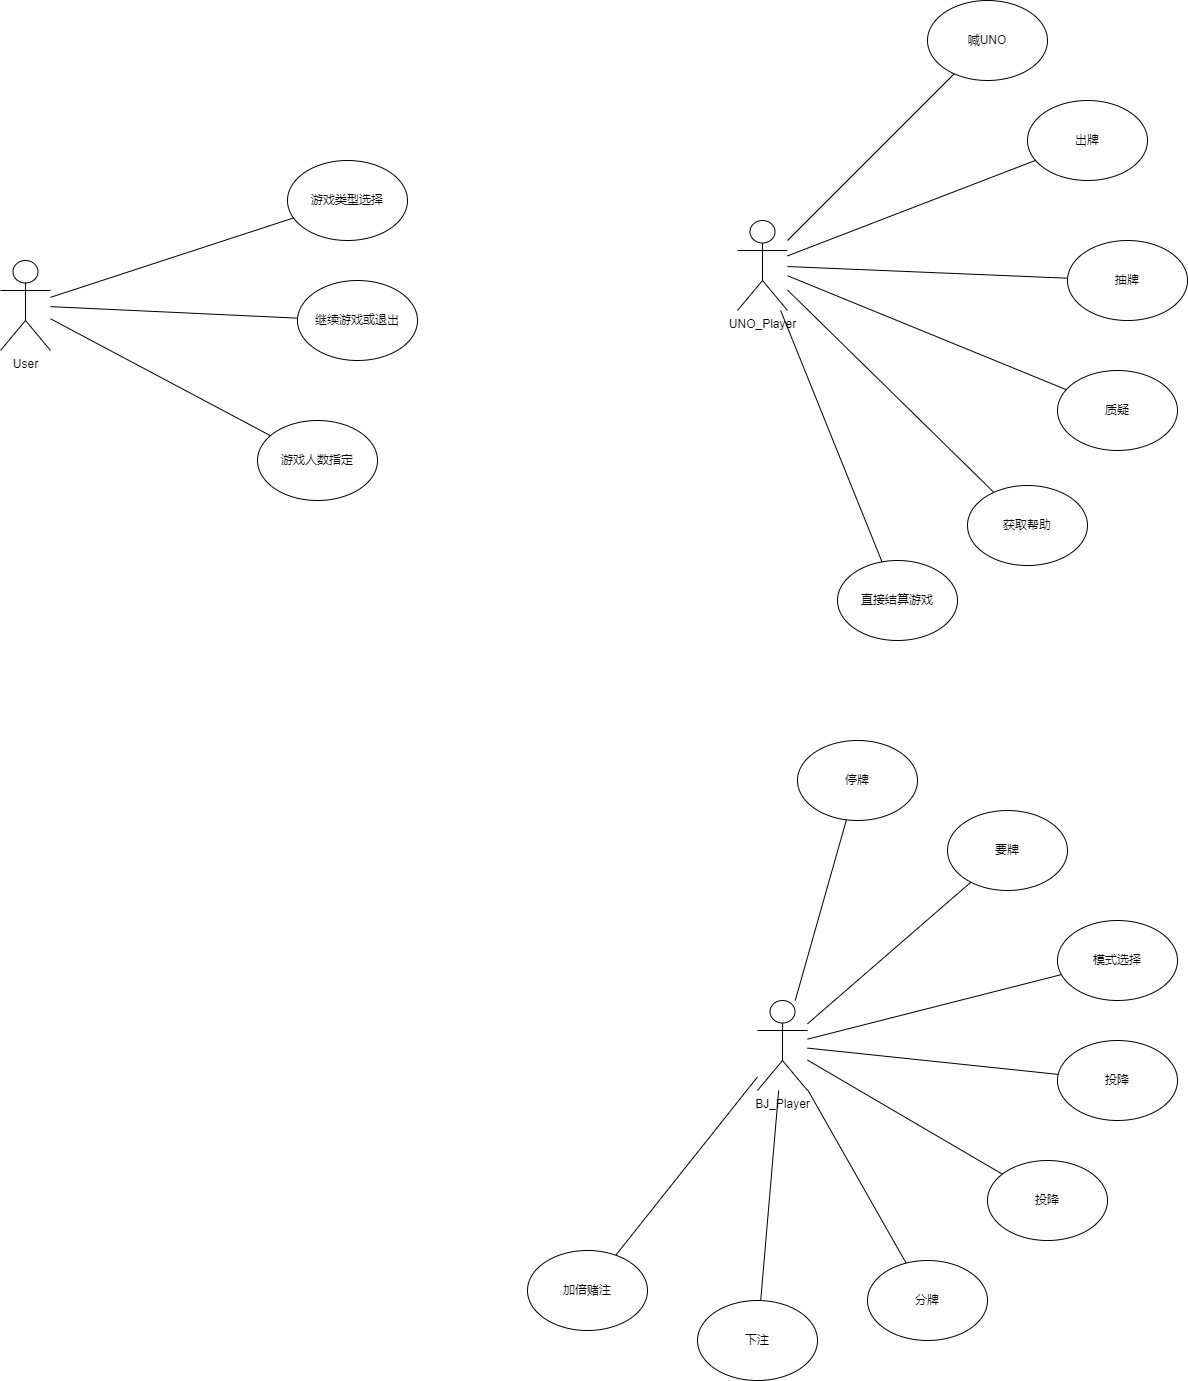

The diagram above was exported from draw.io. Its source (the exported page's mxGraphModel, read from the mxfile embedded in the PNG):
<mxGraphModel dx="3858" dy="1404" grid="1" gridSize="10" guides="1" tooltips="1" connect="1" arrows="1" fold="1" page="1" pageScale="1" pageWidth="827" pageHeight="1169" math="0" shadow="0">
  <root>
    <mxCell id="0" />
    <mxCell id="1" parent="0" />
    <mxCell id="NIfDBaiQn6gE6HbyJ36T-1" value="UNO_Player" style="shape=umlActor;verticalLabelPosition=bottom;verticalAlign=top;html=1;outlineConnect=0;" parent="1" vertex="1">
      <mxGeometry x="-140" y="280" width="50" height="90" as="geometry" />
    </mxCell>
    <mxCell id="NIfDBaiQn6gE6HbyJ36T-3" value="出牌" style="ellipse;whiteSpace=wrap;html=1;" parent="1" vertex="1">
      <mxGeometry x="150" y="160" width="120" height="80" as="geometry" />
    </mxCell>
    <mxCell id="NIfDBaiQn6gE6HbyJ36T-5" value="抽牌" style="ellipse;whiteSpace=wrap;html=1;strokeColor=default;align=center;verticalAlign=middle;fontFamily=Helvetica;fontSize=12;fontColor=default;fillColor=default;" parent="1" vertex="1">
      <mxGeometry x="190" y="300" width="120" height="80" as="geometry" />
    </mxCell>
    <mxCell id="NIfDBaiQn6gE6HbyJ36T-8" value="质疑" style="ellipse;whiteSpace=wrap;html=1;strokeColor=default;align=center;verticalAlign=middle;fontFamily=Helvetica;fontSize=12;fontColor=default;fillColor=default;" parent="1" vertex="1">
      <mxGeometry x="180" y="430" width="120" height="80" as="geometry" />
    </mxCell>
    <mxCell id="NIfDBaiQn6gE6HbyJ36T-9" value="喊UNO" style="ellipse;whiteSpace=wrap;html=1;strokeColor=default;align=center;verticalAlign=middle;fontFamily=Helvetica;fontSize=12;fontColor=default;fillColor=default;" parent="1" vertex="1">
      <mxGeometry x="50" y="60" width="120" height="80" as="geometry" />
    </mxCell>
    <mxCell id="NIfDBaiQn6gE6HbyJ36T-10" value="获取帮助" style="ellipse;whiteSpace=wrap;html=1;strokeColor=default;align=center;verticalAlign=middle;fontFamily=Helvetica;fontSize=12;fontColor=default;fillColor=default;" parent="1" vertex="1">
      <mxGeometry x="90" y="545" width="120" height="80" as="geometry" />
    </mxCell>
    <mxCell id="NIfDBaiQn6gE6HbyJ36T-11" value="直接结算游戏" style="ellipse;whiteSpace=wrap;html=1;strokeColor=default;align=center;verticalAlign=middle;fontFamily=Helvetica;fontSize=12;fontColor=default;fillColor=default;" parent="1" vertex="1">
      <mxGeometry x="-40" y="620" width="120" height="80" as="geometry" />
    </mxCell>
    <mxCell id="NIfDBaiQn6gE6HbyJ36T-12" value="" style="endArrow=none;html=1;rounded=0;fontFamily=Helvetica;fontSize=12;fontColor=default;" parent="1" source="NIfDBaiQn6gE6HbyJ36T-1" target="NIfDBaiQn6gE6HbyJ36T-9" edge="1">
      <mxGeometry width="50" height="50" relative="1" as="geometry">
        <mxPoint x="-50" y="360" as="sourcePoint" />
        <mxPoint x="170" y="250" as="targetPoint" />
      </mxGeometry>
    </mxCell>
    <mxCell id="NIfDBaiQn6gE6HbyJ36T-13" value="" style="endArrow=none;html=1;rounded=0;fontFamily=Helvetica;fontSize=12;fontColor=default;" parent="1" source="NIfDBaiQn6gE6HbyJ36T-1" target="NIfDBaiQn6gE6HbyJ36T-11" edge="1">
      <mxGeometry width="50" height="50" relative="1" as="geometry">
        <mxPoint x="120" y="300" as="sourcePoint" />
        <mxPoint x="170" y="250" as="targetPoint" />
      </mxGeometry>
    </mxCell>
    <mxCell id="NIfDBaiQn6gE6HbyJ36T-14" value="" style="endArrow=none;html=1;rounded=0;fontFamily=Helvetica;fontSize=12;fontColor=default;" parent="1" source="NIfDBaiQn6gE6HbyJ36T-1" target="NIfDBaiQn6gE6HbyJ36T-10" edge="1">
      <mxGeometry width="50" height="50" relative="1" as="geometry">
        <mxPoint x="120" y="300" as="sourcePoint" />
        <mxPoint x="170" y="250" as="targetPoint" />
      </mxGeometry>
    </mxCell>
    <mxCell id="NIfDBaiQn6gE6HbyJ36T-15" value="" style="endArrow=none;html=1;rounded=0;fontFamily=Helvetica;fontSize=12;fontColor=default;" parent="1" source="NIfDBaiQn6gE6HbyJ36T-1" target="NIfDBaiQn6gE6HbyJ36T-8" edge="1">
      <mxGeometry width="50" height="50" relative="1" as="geometry">
        <mxPoint x="120" y="300" as="sourcePoint" />
        <mxPoint x="170" y="250" as="targetPoint" />
      </mxGeometry>
    </mxCell>
    <mxCell id="NIfDBaiQn6gE6HbyJ36T-16" value="" style="endArrow=none;html=1;rounded=0;fontFamily=Helvetica;fontSize=12;fontColor=default;" parent="1" source="NIfDBaiQn6gE6HbyJ36T-1" target="NIfDBaiQn6gE6HbyJ36T-5" edge="1">
      <mxGeometry width="50" height="50" relative="1" as="geometry">
        <mxPoint x="120" y="300" as="sourcePoint" />
        <mxPoint x="170" y="250" as="targetPoint" />
      </mxGeometry>
    </mxCell>
    <mxCell id="NIfDBaiQn6gE6HbyJ36T-17" value="" style="endArrow=none;html=1;rounded=0;fontFamily=Helvetica;fontSize=12;fontColor=default;" parent="1" source="NIfDBaiQn6gE6HbyJ36T-1" target="NIfDBaiQn6gE6HbyJ36T-3" edge="1">
      <mxGeometry width="50" height="50" relative="1" as="geometry">
        <mxPoint x="120" y="300" as="sourcePoint" />
        <mxPoint x="170" y="250" as="targetPoint" />
      </mxGeometry>
    </mxCell>
    <mxCell id="NIfDBaiQn6gE6HbyJ36T-20" value="BJ_Player" style="shape=umlActor;verticalLabelPosition=bottom;verticalAlign=top;html=1;outlineConnect=0;" parent="1" vertex="1">
      <mxGeometry x="-120" y="1060" width="50" height="90" as="geometry" />
    </mxCell>
    <mxCell id="NIfDBaiQn6gE6HbyJ36T-21" value="投降" style="ellipse;whiteSpace=wrap;html=1;strokeColor=default;align=center;verticalAlign=middle;fontFamily=Helvetica;fontSize=12;fontColor=default;fillColor=default;" parent="1" vertex="1">
      <mxGeometry x="180" y="1100" width="120" height="80" as="geometry" />
    </mxCell>
    <mxCell id="NIfDBaiQn6gE6HbyJ36T-22" value="分牌" style="ellipse;whiteSpace=wrap;html=1;strokeColor=default;align=center;verticalAlign=middle;fontFamily=Helvetica;fontSize=12;fontColor=default;fillColor=default;" parent="1" vertex="1">
      <mxGeometry x="-10" y="1320" width="120" height="80" as="geometry" />
    </mxCell>
    <mxCell id="NIfDBaiQn6gE6HbyJ36T-23" value="要牌" style="ellipse;whiteSpace=wrap;html=1;strokeColor=default;align=center;verticalAlign=middle;fontFamily=Helvetica;fontSize=12;fontColor=default;fillColor=default;" parent="1" vertex="1">
      <mxGeometry x="70" y="870" width="120" height="80" as="geometry" />
    </mxCell>
    <mxCell id="NIfDBaiQn6gE6HbyJ36T-24" value="停牌" style="ellipse;whiteSpace=wrap;html=1;strokeColor=default;align=center;verticalAlign=middle;fontFamily=Helvetica;fontSize=12;fontColor=default;fillColor=default;" parent="1" vertex="1">
      <mxGeometry x="-80" y="800" width="120" height="80" as="geometry" />
    </mxCell>
    <mxCell id="NIfDBaiQn6gE6HbyJ36T-26" value="加倍赌注" style="ellipse;whiteSpace=wrap;html=1;strokeColor=default;align=center;verticalAlign=middle;fontFamily=Helvetica;fontSize=12;fontColor=default;fillColor=default;" parent="1" vertex="1">
      <mxGeometry x="-350" y="1310" width="120" height="80" as="geometry" />
    </mxCell>
    <mxCell id="NIfDBaiQn6gE6HbyJ36T-27" value="下注" style="ellipse;whiteSpace=wrap;html=1;strokeColor=default;align=center;verticalAlign=middle;fontFamily=Helvetica;fontSize=12;fontColor=default;fillColor=default;" parent="1" vertex="1">
      <mxGeometry x="-180" y="1360" width="120" height="80" as="geometry" />
    </mxCell>
    <mxCell id="NIfDBaiQn6gE6HbyJ36T-28" value="模式选择" style="ellipse;whiteSpace=wrap;html=1;strokeColor=default;align=center;verticalAlign=middle;fontFamily=Helvetica;fontSize=12;fontColor=default;fillColor=default;" parent="1" vertex="1">
      <mxGeometry x="180" y="980" width="120" height="80" as="geometry" />
    </mxCell>
    <mxCell id="NIfDBaiQn6gE6HbyJ36T-29" value="投降" style="ellipse;whiteSpace=wrap;html=1;strokeColor=default;align=center;verticalAlign=middle;fontFamily=Helvetica;fontSize=12;fontColor=default;fillColor=default;" parent="1" vertex="1">
      <mxGeometry x="110" y="1220" width="120" height="80" as="geometry" />
    </mxCell>
    <mxCell id="NIfDBaiQn6gE6HbyJ36T-31" value="继续游戏或退出" style="ellipse;whiteSpace=wrap;html=1;strokeColor=default;align=center;verticalAlign=middle;fontFamily=Helvetica;fontSize=12;fontColor=default;fillColor=default;" parent="1" vertex="1">
      <mxGeometry x="-580" y="340" width="120" height="80" as="geometry" />
    </mxCell>
    <mxCell id="NIfDBaiQn6gE6HbyJ36T-35" value="" style="endArrow=none;html=1;rounded=0;fontFamily=Helvetica;fontSize=12;fontColor=default;" parent="1" source="NIfDBaiQn6gE6HbyJ36T-29" target="NIfDBaiQn6gE6HbyJ36T-20" edge="1">
      <mxGeometry width="50" height="50" relative="1" as="geometry">
        <mxPoint x="-180" y="1080" as="sourcePoint" />
        <mxPoint x="-130" y="1030" as="targetPoint" />
      </mxGeometry>
    </mxCell>
    <mxCell id="NIfDBaiQn6gE6HbyJ36T-36" value="" style="endArrow=none;html=1;rounded=0;fontFamily=Helvetica;fontSize=12;fontColor=default;" parent="1" source="NIfDBaiQn6gE6HbyJ36T-21" target="NIfDBaiQn6gE6HbyJ36T-20" edge="1">
      <mxGeometry width="50" height="50" relative="1" as="geometry">
        <mxPoint x="-180" y="1080" as="sourcePoint" />
        <mxPoint x="-130" y="1030" as="targetPoint" />
      </mxGeometry>
    </mxCell>
    <mxCell id="NIfDBaiQn6gE6HbyJ36T-37" value="" style="endArrow=none;html=1;rounded=0;fontFamily=Helvetica;fontSize=12;fontColor=default;" parent="1" source="NIfDBaiQn6gE6HbyJ36T-28" target="NIfDBaiQn6gE6HbyJ36T-20" edge="1">
      <mxGeometry width="50" height="50" relative="1" as="geometry">
        <mxPoint x="-180" y="1080" as="sourcePoint" />
        <mxPoint x="-130" y="1030" as="targetPoint" />
      </mxGeometry>
    </mxCell>
    <mxCell id="NIfDBaiQn6gE6HbyJ36T-38" value="" style="endArrow=none;html=1;rounded=0;fontFamily=Helvetica;fontSize=12;fontColor=default;" parent="1" source="NIfDBaiQn6gE6HbyJ36T-20" target="NIfDBaiQn6gE6HbyJ36T-23" edge="1">
      <mxGeometry width="50" height="50" relative="1" as="geometry">
        <mxPoint x="-180" y="1080" as="sourcePoint" />
        <mxPoint x="-130" y="1030" as="targetPoint" />
      </mxGeometry>
    </mxCell>
    <mxCell id="NIfDBaiQn6gE6HbyJ36T-39" value="" style="endArrow=none;html=1;rounded=0;fontFamily=Helvetica;fontSize=12;fontColor=default;" parent="1" source="NIfDBaiQn6gE6HbyJ36T-24" target="NIfDBaiQn6gE6HbyJ36T-20" edge="1">
      <mxGeometry width="50" height="50" relative="1" as="geometry">
        <mxPoint x="-180" y="1080" as="sourcePoint" />
        <mxPoint x="-130" y="1030" as="targetPoint" />
      </mxGeometry>
    </mxCell>
    <mxCell id="NIfDBaiQn6gE6HbyJ36T-40" value="" style="endArrow=none;html=1;rounded=0;fontFamily=Helvetica;fontSize=12;fontColor=default;" parent="1" source="NIfDBaiQn6gE6HbyJ36T-27" target="NIfDBaiQn6gE6HbyJ36T-20" edge="1">
      <mxGeometry width="50" height="50" relative="1" as="geometry">
        <mxPoint x="-180" y="1080" as="sourcePoint" />
        <mxPoint x="-130" y="1030" as="targetPoint" />
      </mxGeometry>
    </mxCell>
    <mxCell id="NIfDBaiQn6gE6HbyJ36T-41" value="" style="endArrow=none;html=1;rounded=0;fontFamily=Helvetica;fontSize=12;fontColor=default;" parent="1" source="NIfDBaiQn6gE6HbyJ36T-26" target="NIfDBaiQn6gE6HbyJ36T-20" edge="1">
      <mxGeometry width="50" height="50" relative="1" as="geometry">
        <mxPoint x="-180" y="1080" as="sourcePoint" />
        <mxPoint x="-130" y="1030" as="targetPoint" />
      </mxGeometry>
    </mxCell>
    <mxCell id="NIfDBaiQn6gE6HbyJ36T-42" value="" style="endArrow=none;html=1;rounded=0;fontFamily=Helvetica;fontSize=12;fontColor=default;" parent="1" source="NIfDBaiQn6gE6HbyJ36T-22" target="NIfDBaiQn6gE6HbyJ36T-20" edge="1">
      <mxGeometry width="50" height="50" relative="1" as="geometry">
        <mxPoint x="-180" y="1080" as="sourcePoint" />
        <mxPoint x="-130" y="1030" as="targetPoint" />
      </mxGeometry>
    </mxCell>
    <mxCell id="NIfDBaiQn6gE6HbyJ36T-43" value="" style="endArrow=none;html=1;rounded=0;fontFamily=Helvetica;fontSize=12;fontColor=default;" parent="1" source="NIfDBaiQn6gE6HbyJ36T-31" target="NIfDBaiQn6gE6HbyJ36T-44" edge="1">
      <mxGeometry width="50" height="50" relative="1" as="geometry">
        <mxPoint x="-400" y="470" as="sourcePoint" />
        <mxPoint x="-451" y="651" as="targetPoint" />
      </mxGeometry>
    </mxCell>
    <mxCell id="NIfDBaiQn6gE6HbyJ36T-44" value="User" style="shape=umlActor;verticalLabelPosition=bottom;verticalAlign=top;html=1;outlineConnect=0;" parent="1" vertex="1">
      <mxGeometry x="-877" y="320" width="50" height="90" as="geometry" />
    </mxCell>
    <mxCell id="NIfDBaiQn6gE6HbyJ36T-47" value="游戏人数指定" style="ellipse;whiteSpace=wrap;html=1;strokeColor=default;align=center;verticalAlign=middle;fontFamily=Helvetica;fontSize=12;fontColor=default;fillColor=default;" parent="1" vertex="1">
      <mxGeometry x="-620" y="480" width="120" height="80" as="geometry" />
    </mxCell>
    <mxCell id="NIfDBaiQn6gE6HbyJ36T-48" value="游戏类型选择" style="ellipse;whiteSpace=wrap;html=1;strokeColor=default;align=center;verticalAlign=middle;fontFamily=Helvetica;fontSize=12;fontColor=default;fillColor=default;" parent="1" vertex="1">
      <mxGeometry x="-590" y="220" width="120" height="80" as="geometry" />
    </mxCell>
    <mxCell id="NIfDBaiQn6gE6HbyJ36T-49" value="" style="endArrow=none;html=1;rounded=0;fontFamily=Helvetica;fontSize=12;fontColor=default;" parent="1" source="NIfDBaiQn6gE6HbyJ36T-44" target="NIfDBaiQn6gE6HbyJ36T-47" edge="1">
      <mxGeometry width="50" height="50" relative="1" as="geometry">
        <mxPoint x="-700" y="380" as="sourcePoint" />
        <mxPoint x="-650" y="330" as="targetPoint" />
      </mxGeometry>
    </mxCell>
    <mxCell id="NIfDBaiQn6gE6HbyJ36T-50" value="" style="endArrow=none;html=1;rounded=0;fontFamily=Helvetica;fontSize=12;fontColor=default;" parent="1" source="NIfDBaiQn6gE6HbyJ36T-44" target="NIfDBaiQn6gE6HbyJ36T-48" edge="1">
      <mxGeometry width="50" height="50" relative="1" as="geometry">
        <mxPoint x="-700" y="380" as="sourcePoint" />
        <mxPoint x="-650" y="330" as="targetPoint" />
      </mxGeometry>
    </mxCell>
  </root>
</mxGraphModel>